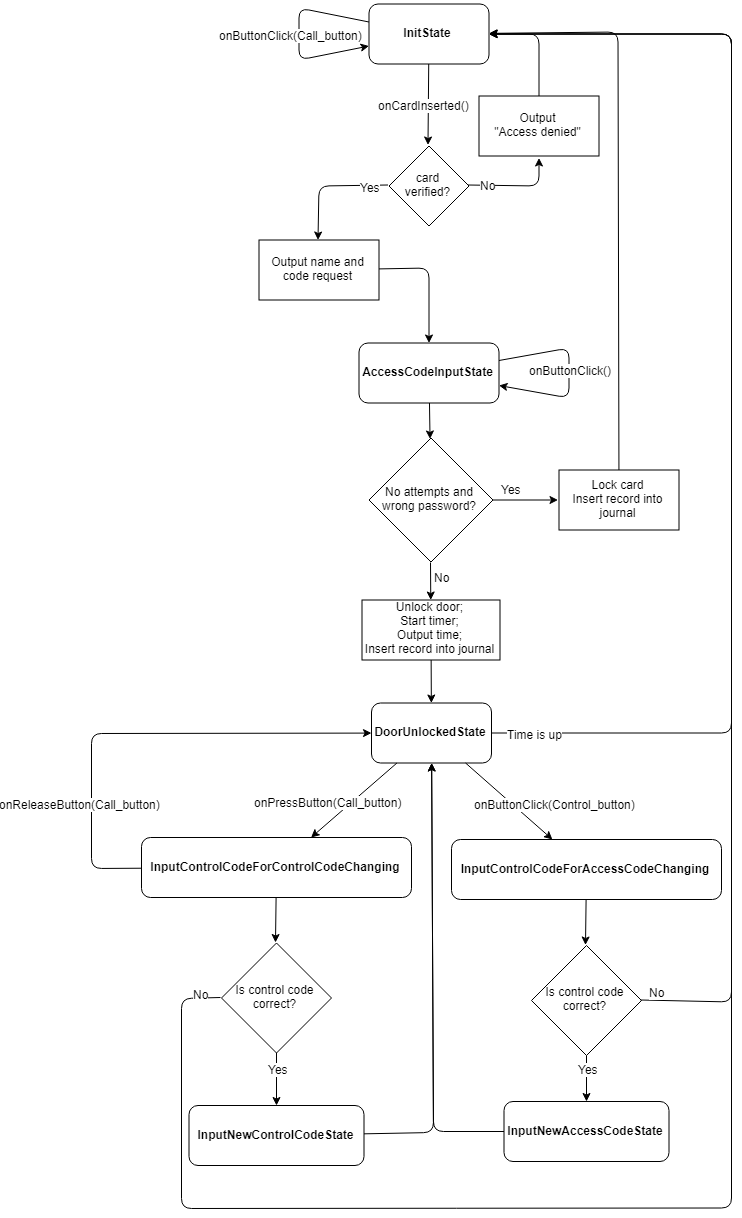

The diagram above was exported from draw.io. Its source (the exported page's mxGraphModel, read from the mxfile embedded in the PNG):
<mxGraphModel dx="-3299" dy="1488" grid="1" gridSize="10" guides="1" tooltips="1" connect="1" arrows="1" fold="1" page="1" pageScale="1" pageWidth="827" pageHeight="1169" math="0" shadow="0">
  <root>
    <mxCell id="0" />
    <mxCell id="1" parent="0" />
    <mxCell id="yH5EcXZFV3xx11jfEPcs-348" value="" style="endArrow=classic;html=1;entryX=0.5;entryY=0;entryDx=0;entryDy=0;" edge="1" parent="1" source="yH5EcXZFV3xx11jfEPcs-351" target="yH5EcXZFV3xx11jfEPcs-350">
      <mxGeometry width="50" height="50" relative="1" as="geometry">
        <mxPoint x="6317.5" y="1102.5" as="sourcePoint" />
        <mxPoint x="6327.5" y="1022.5" as="targetPoint" />
        <Array as="points" />
      </mxGeometry>
    </mxCell>
    <mxCell id="yH5EcXZFV3xx11jfEPcs-349" value="&lt;span&gt;onCardInserted()&lt;/span&gt;&lt;br&gt;" style="text;html=1;resizable=0;points=[];align=center;verticalAlign=middle;labelBackgroundColor=#ffffff;fontStyle=0" vertex="1" connectable="0" parent="yH5EcXZFV3xx11jfEPcs-348">
      <mxGeometry x="-0.1991" y="-1" relative="1" as="geometry">
        <mxPoint x="-5" y="7.5" as="offset" />
      </mxGeometry>
    </mxCell>
    <mxCell id="yH5EcXZFV3xx11jfEPcs-350" value="card&lt;br&gt;verified?" style="rhombus;whiteSpace=wrap;html=1;fillColor=none;" vertex="1" parent="1">
      <mxGeometry x="6677.5" y="1020.5" width="80" height="80" as="geometry" />
    </mxCell>
    <mxCell id="yH5EcXZFV3xx11jfEPcs-351" value="InitState" style="rounded=1;whiteSpace=wrap;html=1;fillColor=none;fontStyle=1" vertex="1" parent="1">
      <mxGeometry x="6657.5" y="878.5" width="120" height="60" as="geometry" />
    </mxCell>
    <mxCell id="yH5EcXZFV3xx11jfEPcs-352" value="" style="endArrow=classic;html=1;exitX=0;exitY=0.5;exitDx=0;exitDy=0;entryX=0.5;entryY=0;entryDx=0;entryDy=0;" edge="1" parent="1" source="yH5EcXZFV3xx11jfEPcs-350" target="yH5EcXZFV3xx11jfEPcs-354">
      <mxGeometry width="50" height="50" relative="1" as="geometry">
        <mxPoint x="6557.5" y="1062.5" as="sourcePoint" />
        <mxPoint x="6607.5" y="1132.5" as="targetPoint" />
        <Array as="points">
          <mxPoint x="6607.5" y="1060.5" />
        </Array>
      </mxGeometry>
    </mxCell>
    <mxCell id="yH5EcXZFV3xx11jfEPcs-353" value="Yes" style="text;html=1;resizable=0;points=[];align=center;verticalAlign=middle;labelBackgroundColor=#ffffff;" vertex="1" connectable="0" parent="yH5EcXZFV3xx11jfEPcs-352">
      <mxGeometry x="-0.1301" relative="1" as="geometry">
        <mxPoint x="33.5" as="offset" />
      </mxGeometry>
    </mxCell>
    <mxCell id="yH5EcXZFV3xx11jfEPcs-354" value="Output name and code request" style="rounded=0;whiteSpace=wrap;html=1;fillColor=none;" vertex="1" parent="1">
      <mxGeometry x="6547.5" y="1114.5" width="120" height="60" as="geometry" />
    </mxCell>
    <mxCell id="yH5EcXZFV3xx11jfEPcs-355" value="" style="endArrow=classic;html=1;exitX=1;exitY=0.5;exitDx=0;exitDy=0;" edge="1" parent="1" source="yH5EcXZFV3xx11jfEPcs-350">
      <mxGeometry width="50" height="50" relative="1" as="geometry">
        <mxPoint x="6877.5" y="992.5" as="sourcePoint" />
        <mxPoint x="6827.5" y="1032.5" as="targetPoint" />
        <Array as="points">
          <mxPoint x="6827.5" y="1060.5" />
        </Array>
      </mxGeometry>
    </mxCell>
    <mxCell id="yH5EcXZFV3xx11jfEPcs-356" value="No" style="text;html=1;resizable=0;points=[];align=center;verticalAlign=middle;labelBackgroundColor=#ffffff;" vertex="1" connectable="0" parent="yH5EcXZFV3xx11jfEPcs-355">
      <mxGeometry x="-0.8903" relative="1" as="geometry">
        <mxPoint x="14" y="-0.5" as="offset" />
      </mxGeometry>
    </mxCell>
    <mxCell id="yH5EcXZFV3xx11jfEPcs-357" value="Output&lt;br&gt;&quot;Access denied&quot;" style="rounded=0;whiteSpace=wrap;html=1;fillColor=none;" vertex="1" parent="1">
      <mxGeometry x="6767.5" y="970.5" width="120" height="60" as="geometry" />
    </mxCell>
    <mxCell id="yH5EcXZFV3xx11jfEPcs-358" value="" style="endArrow=classic;html=1;" edge="1" parent="1" source="yH5EcXZFV3xx11jfEPcs-357" target="yH5EcXZFV3xx11jfEPcs-351">
      <mxGeometry width="50" height="50" relative="1" as="geometry">
        <mxPoint x="6887.5" y="932.5" as="sourcePoint" />
        <mxPoint x="6937.5" y="882.5" as="targetPoint" />
        <Array as="points">
          <mxPoint x="6827.5" y="908.5" />
        </Array>
      </mxGeometry>
    </mxCell>
    <mxCell id="yH5EcXZFV3xx11jfEPcs-359" value="&lt;span&gt;AccessCodeInputState&lt;/span&gt;&lt;br&gt;" style="rounded=1;whiteSpace=wrap;html=1;fillColor=none;fontStyle=1" vertex="1" parent="1">
      <mxGeometry x="6647.5" y="1217.5" width="140" height="60" as="geometry" />
    </mxCell>
    <mxCell id="yH5EcXZFV3xx11jfEPcs-360" value="" style="endArrow=classic;html=1;" edge="1" parent="1" source="yH5EcXZFV3xx11jfEPcs-354" target="yH5EcXZFV3xx11jfEPcs-359">
      <mxGeometry width="50" height="50" relative="1" as="geometry">
        <mxPoint x="6697.5" y="1182.5" as="sourcePoint" />
        <mxPoint x="6747.5" y="1132.5" as="targetPoint" />
        <Array as="points">
          <mxPoint x="6717.5" y="1142.5" />
        </Array>
      </mxGeometry>
    </mxCell>
    <mxCell id="yH5EcXZFV3xx11jfEPcs-361" value="" style="endArrow=classic;html=1;" edge="1" parent="1" source="yH5EcXZFV3xx11jfEPcs-359" target="yH5EcXZFV3xx11jfEPcs-359">
      <mxGeometry width="50" height="50" relative="1" as="geometry">
        <mxPoint x="6697.5" y="1412.5" as="sourcePoint" />
        <mxPoint x="6867.5" y="1272.5" as="targetPoint" />
        <Array as="points">
          <mxPoint x="6857.5" y="1222.5" />
        </Array>
      </mxGeometry>
    </mxCell>
    <mxCell id="yH5EcXZFV3xx11jfEPcs-362" value="onButtonClick()" style="text;html=1;resizable=0;points=[];align=center;verticalAlign=middle;labelBackgroundColor=#ffffff;fontStyle=0" vertex="1" connectable="0" parent="yH5EcXZFV3xx11jfEPcs-361">
      <mxGeometry x="0.063" relative="1" as="geometry">
        <mxPoint y="-10.5" as="offset" />
      </mxGeometry>
    </mxCell>
    <mxCell id="yH5EcXZFV3xx11jfEPcs-363" value="No attempts and wrong password?&lt;br&gt;" style="rhombus;whiteSpace=wrap;html=1;fillColor=none;" vertex="1" parent="1">
      <mxGeometry x="6657.5" y="1312.5" width="124" height="124" as="geometry" />
    </mxCell>
    <mxCell id="yH5EcXZFV3xx11jfEPcs-364" value="" style="endArrow=classic;html=1;" edge="1" parent="1" source="yH5EcXZFV3xx11jfEPcs-359" target="yH5EcXZFV3xx11jfEPcs-363">
      <mxGeometry width="50" height="50" relative="1" as="geometry">
        <mxPoint x="6817.5" y="1362.5" as="sourcePoint" />
        <mxPoint x="6867.5" y="1312.5" as="targetPoint" />
      </mxGeometry>
    </mxCell>
    <mxCell id="yH5EcXZFV3xx11jfEPcs-365" value="" style="endArrow=classic;html=1;exitX=1;exitY=0.5;exitDx=0;exitDy=0;entryX=0;entryY=0.5;entryDx=0;entryDy=0;" edge="1" parent="1" source="yH5EcXZFV3xx11jfEPcs-363" target="yH5EcXZFV3xx11jfEPcs-367">
      <mxGeometry width="50" height="50" relative="1" as="geometry">
        <mxPoint x="6817.5" y="1392.5" as="sourcePoint" />
        <mxPoint x="6867.5" y="1342.5" as="targetPoint" />
      </mxGeometry>
    </mxCell>
    <mxCell id="yH5EcXZFV3xx11jfEPcs-366" value="Yes" style="text;html=1;resizable=0;points=[];align=center;verticalAlign=middle;labelBackgroundColor=#ffffff;" vertex="1" connectable="0" parent="yH5EcXZFV3xx11jfEPcs-365">
      <mxGeometry x="-0.4228" y="-1" relative="1" as="geometry">
        <mxPoint x="-3.5" y="-13" as="offset" />
      </mxGeometry>
    </mxCell>
    <mxCell id="yH5EcXZFV3xx11jfEPcs-367" value="Lock card&lt;br&gt;Insert record into journal&lt;br&gt;" style="rounded=0;whiteSpace=wrap;html=1;fillColor=none;" vertex="1" parent="1">
      <mxGeometry x="6847.5" y="1344.5" width="120" height="60" as="geometry" />
    </mxCell>
    <mxCell id="yH5EcXZFV3xx11jfEPcs-368" value="" style="endArrow=classic;html=1;" edge="1" parent="1" source="yH5EcXZFV3xx11jfEPcs-367" target="yH5EcXZFV3xx11jfEPcs-351">
      <mxGeometry width="50" height="50" relative="1" as="geometry">
        <mxPoint x="6791.666666666667" y="1384.5" as="sourcePoint" />
        <mxPoint x="6977.5" y="1212.5" as="targetPoint" />
        <Array as="points">
          <mxPoint x="6906.5" y="906.5" />
        </Array>
      </mxGeometry>
    </mxCell>
    <mxCell id="yH5EcXZFV3xx11jfEPcs-369" value="" style="endArrow=classic;html=1;exitX=0.5;exitY=1;exitDx=0;exitDy=0;" edge="1" parent="1" source="yH5EcXZFV3xx11jfEPcs-363" target="yH5EcXZFV3xx11jfEPcs-370">
      <mxGeometry width="50" height="50" relative="1" as="geometry">
        <mxPoint x="6737.5" y="1532.5" as="sourcePoint" />
        <mxPoint x="6719.5" y="1472.5" as="targetPoint" />
      </mxGeometry>
    </mxCell>
    <mxCell id="yH5EcXZFV3xx11jfEPcs-401" value="No&lt;br&gt;" style="text;html=1;resizable=0;points=[];align=center;verticalAlign=middle;labelBackgroundColor=#ffffff;" vertex="1" connectable="0" parent="yH5EcXZFV3xx11jfEPcs-369">
      <mxGeometry x="-0.5965" relative="1" as="geometry">
        <mxPoint x="10" y="6" as="offset" />
      </mxGeometry>
    </mxCell>
    <mxCell id="yH5EcXZFV3xx11jfEPcs-370" value="Unlock door;&lt;br&gt;Start timer;&lt;br&gt;Output time;&lt;br&gt;Insert record into journal&lt;br&gt;" style="rounded=0;whiteSpace=wrap;html=1;fillColor=none;" vertex="1" parent="1">
      <mxGeometry x="6650.5" y="1474.5" width="138" height="60" as="geometry" />
    </mxCell>
    <mxCell id="yH5EcXZFV3xx11jfEPcs-371" value="" style="endArrow=classic;html=1;" edge="1" parent="1" source="yH5EcXZFV3xx11jfEPcs-351" target="yH5EcXZFV3xx11jfEPcs-351">
      <mxGeometry width="50" height="50" relative="1" as="geometry">
        <mxPoint x="6517.5" y="1002.5" as="sourcePoint" />
        <mxPoint x="6567.5" y="952.5" as="targetPoint" />
        <Array as="points">
          <mxPoint x="6587.5" y="882.5" />
        </Array>
      </mxGeometry>
    </mxCell>
    <mxCell id="yH5EcXZFV3xx11jfEPcs-372" value="onButtonClick(Call_button)" style="text;html=1;resizable=0;points=[];align=center;verticalAlign=middle;labelBackgroundColor=#ffffff;fontStyle=0" vertex="1" connectable="0" parent="yH5EcXZFV3xx11jfEPcs-371">
      <mxGeometry x="-0.321" y="16" relative="1" as="geometry">
        <mxPoint x="-12.5" y="9" as="offset" />
      </mxGeometry>
    </mxCell>
    <mxCell id="yH5EcXZFV3xx11jfEPcs-373" value="" style="endArrow=classic;html=1;" edge="1" parent="1" source="yH5EcXZFV3xx11jfEPcs-375" target="yH5EcXZFV3xx11jfEPcs-351">
      <mxGeometry width="50" height="50" relative="1" as="geometry">
        <mxPoint x="6910" y="1572.5" as="sourcePoint" />
        <mxPoint x="7040" y="1232.5" as="targetPoint" />
        <Array as="points">
          <mxPoint x="7020" y="1607.5" />
          <mxPoint x="7020" y="908.5" />
        </Array>
      </mxGeometry>
    </mxCell>
    <mxCell id="yH5EcXZFV3xx11jfEPcs-374" value="Time is up" style="text;html=1;resizable=0;points=[];align=center;verticalAlign=middle;labelBackgroundColor=#ffffff;" vertex="1" connectable="0" parent="yH5EcXZFV3xx11jfEPcs-373">
      <mxGeometry x="-0.9274" relative="1" as="geometry">
        <mxPoint as="offset" />
      </mxGeometry>
    </mxCell>
    <mxCell id="yH5EcXZFV3xx11jfEPcs-375" value="&lt;span&gt;DoorUnlockedState&lt;/span&gt;" style="rounded=1;whiteSpace=wrap;html=1;fillColor=none;fontStyle=1" vertex="1" parent="1">
      <mxGeometry x="6660" y="1577.5" width="120" height="60" as="geometry" />
    </mxCell>
    <mxCell id="yH5EcXZFV3xx11jfEPcs-376" value="" style="endArrow=classic;html=1;" edge="1" parent="1" source="yH5EcXZFV3xx11jfEPcs-370" target="yH5EcXZFV3xx11jfEPcs-375">
      <mxGeometry width="50" height="50" relative="1" as="geometry">
        <mxPoint x="6860" y="1572.5" as="sourcePoint" />
        <mxPoint x="6910" y="1522.5" as="targetPoint" />
      </mxGeometry>
    </mxCell>
    <mxCell id="yH5EcXZFV3xx11jfEPcs-377" value="" style="endArrow=classic;html=1;" edge="1" parent="1" source="yH5EcXZFV3xx11jfEPcs-375" target="yH5EcXZFV3xx11jfEPcs-379">
      <mxGeometry width="50" height="50" relative="1" as="geometry">
        <mxPoint x="6710" y="1752.5" as="sourcePoint" />
        <mxPoint x="6630" y="1712.5" as="targetPoint" />
      </mxGeometry>
    </mxCell>
    <mxCell id="yH5EcXZFV3xx11jfEPcs-378" value="onButtonClick(Control_button)" style="text;html=1;resizable=0;points=[];align=center;verticalAlign=middle;labelBackgroundColor=#ffffff;" vertex="1" connectable="0" parent="yH5EcXZFV3xx11jfEPcs-377">
      <mxGeometry x="0.3459" y="-1" relative="1" as="geometry">
        <mxPoint x="31" y="-12" as="offset" />
      </mxGeometry>
    </mxCell>
    <mxCell id="yH5EcXZFV3xx11jfEPcs-379" value="&lt;span&gt;InputControlCodeForAccessCodeChanging&lt;/span&gt;" style="rounded=1;whiteSpace=wrap;html=1;fillColor=none;fontStyle=1" vertex="1" parent="1">
      <mxGeometry x="6740" y="1714" width="270" height="60" as="geometry" />
    </mxCell>
    <mxCell id="yH5EcXZFV3xx11jfEPcs-380" value="Is control code correct?" style="rhombus;whiteSpace=wrap;html=1;fillColor=none;" vertex="1" parent="1">
      <mxGeometry x="6820" y="1820" width="110" height="110" as="geometry" />
    </mxCell>
    <mxCell id="yH5EcXZFV3xx11jfEPcs-381" value="" style="endArrow=classic;html=1;entryX=0.5;entryY=0;entryDx=0;entryDy=0;" edge="1" parent="1" source="yH5EcXZFV3xx11jfEPcs-379" target="yH5EcXZFV3xx11jfEPcs-380">
      <mxGeometry width="50" height="50" relative="1" as="geometry">
        <mxPoint x="6710" y="1852.5" as="sourcePoint" />
        <mxPoint x="6760" y="1802.5" as="targetPoint" />
      </mxGeometry>
    </mxCell>
    <mxCell id="yH5EcXZFV3xx11jfEPcs-382" value="" style="endArrow=classic;html=1;exitX=1;exitY=0.5;exitDx=0;exitDy=0;" edge="1" parent="1" source="yH5EcXZFV3xx11jfEPcs-380" target="yH5EcXZFV3xx11jfEPcs-351">
      <mxGeometry width="50" height="50" relative="1" as="geometry">
        <mxPoint x="6970" y="1882.5" as="sourcePoint" />
        <mxPoint x="7050" y="1212.5" as="targetPoint" />
        <Array as="points">
          <mxPoint x="7020" y="1876.5" />
          <mxPoint x="7020" y="908.5" />
        </Array>
      </mxGeometry>
    </mxCell>
    <mxCell id="yH5EcXZFV3xx11jfEPcs-383" value="No" style="text;html=1;resizable=0;points=[];align=center;verticalAlign=middle;labelBackgroundColor=#ffffff;" vertex="1" connectable="0" parent="yH5EcXZFV3xx11jfEPcs-382">
      <mxGeometry x="-0.9778" y="2" relative="1" as="geometry">
        <mxPoint x="0.5" y="-7" as="offset" />
      </mxGeometry>
    </mxCell>
    <mxCell id="yH5EcXZFV3xx11jfEPcs-384" value="&lt;span&gt;InputNewAccessCodeState&lt;/span&gt;" style="rounded=1;whiteSpace=wrap;html=1;fillColor=none;fontStyle=1" vertex="1" parent="1">
      <mxGeometry x="6792.5" y="1976" width="165" height="60" as="geometry" />
    </mxCell>
    <mxCell id="yH5EcXZFV3xx11jfEPcs-385" value="" style="endArrow=classic;html=1;" edge="1" parent="1" source="yH5EcXZFV3xx11jfEPcs-380" target="yH5EcXZFV3xx11jfEPcs-384">
      <mxGeometry width="50" height="50" relative="1" as="geometry">
        <mxPoint x="6900" y="1938" as="sourcePoint" />
        <mxPoint x="6900" y="1985.9999999999998" as="targetPoint" />
      </mxGeometry>
    </mxCell>
    <mxCell id="yH5EcXZFV3xx11jfEPcs-386" value="Yes" style="text;html=1;resizable=0;points=[];align=center;verticalAlign=middle;labelBackgroundColor=#ffffff;" vertex="1" connectable="0" parent="yH5EcXZFV3xx11jfEPcs-385">
      <mxGeometry x="-0.4091" relative="1" as="geometry">
        <mxPoint as="offset" />
      </mxGeometry>
    </mxCell>
    <mxCell id="yH5EcXZFV3xx11jfEPcs-387" value="" style="endArrow=classic;html=1;" edge="1" parent="1" source="yH5EcXZFV3xx11jfEPcs-384" target="yH5EcXZFV3xx11jfEPcs-375">
      <mxGeometry width="50" height="50" relative="1" as="geometry">
        <mxPoint x="6670" y="1982.5" as="sourcePoint" />
        <mxPoint x="6720" y="1932.5" as="targetPoint" />
        <Array as="points">
          <mxPoint x="6722" y="2006" />
        </Array>
      </mxGeometry>
    </mxCell>
    <mxCell id="yH5EcXZFV3xx11jfEPcs-388" value="" style="endArrow=classic;html=1;" edge="1" parent="1" source="yH5EcXZFV3xx11jfEPcs-375" target="yH5EcXZFV3xx11jfEPcs-390">
      <mxGeometry width="50" height="50" relative="1" as="geometry">
        <mxPoint x="6560" y="1782.5" as="sourcePoint" />
        <mxPoint x="6630" y="1712.5" as="targetPoint" />
      </mxGeometry>
    </mxCell>
    <mxCell id="yH5EcXZFV3xx11jfEPcs-389" value="onPressButton(Call_button)" style="text;html=1;resizable=0;points=[];align=center;verticalAlign=middle;labelBackgroundColor=#ffffff;" vertex="1" connectable="0" parent="yH5EcXZFV3xx11jfEPcs-388">
      <mxGeometry x="0.246" y="-1" relative="1" as="geometry">
        <mxPoint x="-16.5" y="-6.5" as="offset" />
      </mxGeometry>
    </mxCell>
    <mxCell id="yH5EcXZFV3xx11jfEPcs-390" value="&lt;span&gt;InputControlCodeForControlCodeChanging&lt;/span&gt;" style="rounded=1;whiteSpace=wrap;html=1;fillColor=none;fontStyle=1" vertex="1" parent="1">
      <mxGeometry x="6430" y="1712" width="270" height="60" as="geometry" />
    </mxCell>
    <mxCell id="yH5EcXZFV3xx11jfEPcs-391" value="Is control code correct?" style="rhombus;whiteSpace=wrap;html=1;fillColor=none;" vertex="1" parent="1">
      <mxGeometry x="6510" y="1817.5" width="110" height="110" as="geometry" />
    </mxCell>
    <mxCell id="yH5EcXZFV3xx11jfEPcs-392" value="" style="endArrow=classic;html=1;entryX=0.5;entryY=0;entryDx=0;entryDy=0;" edge="1" parent="1" source="yH5EcXZFV3xx11jfEPcs-390" target="yH5EcXZFV3xx11jfEPcs-391">
      <mxGeometry width="50" height="50" relative="1" as="geometry">
        <mxPoint x="6660" y="1783.5" as="sourcePoint" />
        <mxPoint x="6660" y="1831.5" as="targetPoint" />
      </mxGeometry>
    </mxCell>
    <mxCell id="yH5EcXZFV3xx11jfEPcs-393" value="" style="endArrow=classic;html=1;exitX=0;exitY=0.5;exitDx=0;exitDy=0;" edge="1" parent="1" source="yH5EcXZFV3xx11jfEPcs-391" target="yH5EcXZFV3xx11jfEPcs-351">
      <mxGeometry width="50" height="50" relative="1" as="geometry">
        <mxPoint x="6700" y="2002.5" as="sourcePoint" />
        <mxPoint x="7030" y="1452.5" as="targetPoint" />
        <Array as="points">
          <mxPoint x="6470" y="1873" />
          <mxPoint x="6470" y="2083" />
          <mxPoint x="7020" y="2082.5" />
          <mxPoint x="7020" y="908.5" />
        </Array>
      </mxGeometry>
    </mxCell>
    <mxCell id="yH5EcXZFV3xx11jfEPcs-394" value="No" style="text;html=1;resizable=0;points=[];align=center;verticalAlign=middle;labelBackgroundColor=#ffffff;" vertex="1" connectable="0" parent="yH5EcXZFV3xx11jfEPcs-393">
      <mxGeometry x="-0.9903" y="2" relative="1" as="geometry">
        <mxPoint x="-11" y="-6.5" as="offset" />
      </mxGeometry>
    </mxCell>
    <mxCell id="yH5EcXZFV3xx11jfEPcs-395" value="&lt;span&gt;InputNewControlCodeState&lt;/span&gt;" style="rounded=1;whiteSpace=wrap;html=1;fillColor=none;fontStyle=1" vertex="1" parent="1">
      <mxGeometry x="6477.5" y="1980" width="175" height="60" as="geometry" />
    </mxCell>
    <mxCell id="yH5EcXZFV3xx11jfEPcs-396" value="" style="endArrow=classic;html=1;" edge="1" parent="1" source="yH5EcXZFV3xx11jfEPcs-391" target="yH5EcXZFV3xx11jfEPcs-395">
      <mxGeometry width="50" height="50" relative="1" as="geometry">
        <mxPoint x="6640" y="1927.5" as="sourcePoint" />
        <mxPoint x="6690" y="1981.9999999999998" as="targetPoint" />
      </mxGeometry>
    </mxCell>
    <mxCell id="yH5EcXZFV3xx11jfEPcs-397" value="Yes" style="text;html=1;resizable=0;points=[];align=center;verticalAlign=middle;labelBackgroundColor=#ffffff;" vertex="1" connectable="0" parent="yH5EcXZFV3xx11jfEPcs-396">
      <mxGeometry x="-0.4091" relative="1" as="geometry">
        <mxPoint as="offset" />
      </mxGeometry>
    </mxCell>
    <mxCell id="yH5EcXZFV3xx11jfEPcs-398" value="" style="endArrow=classic;html=1;" edge="1" parent="1" source="yH5EcXZFV3xx11jfEPcs-395" target="yH5EcXZFV3xx11jfEPcs-375">
      <mxGeometry width="50" height="50" relative="1" as="geometry">
        <mxPoint x="6690" y="1962.5" as="sourcePoint" />
        <mxPoint x="6740" y="1912.5" as="targetPoint" />
        <Array as="points">
          <mxPoint x="6722" y="2007" />
        </Array>
      </mxGeometry>
    </mxCell>
    <mxCell id="yH5EcXZFV3xx11jfEPcs-399" value="" style="endArrow=classic;html=1;" edge="1" parent="1" source="yH5EcXZFV3xx11jfEPcs-390" target="yH5EcXZFV3xx11jfEPcs-375">
      <mxGeometry width="50" height="50" relative="1" as="geometry">
        <mxPoint x="6480" y="1782.5" as="sourcePoint" />
        <mxPoint x="6530" y="1732.5" as="targetPoint" />
        <Array as="points">
          <mxPoint x="6380" y="1743" />
          <mxPoint x="6380" y="1608" />
        </Array>
      </mxGeometry>
    </mxCell>
    <mxCell id="yH5EcXZFV3xx11jfEPcs-400" value="onReleaseButton(Call_button)" style="text;html=1;resizable=0;points=[];align=center;verticalAlign=middle;labelBackgroundColor=#ffffff;" vertex="1" connectable="0" parent="yH5EcXZFV3xx11jfEPcs-399">
      <mxGeometry x="-0.201" y="-1" relative="1" as="geometry">
        <mxPoint x="-12.5" y="68.5" as="offset" />
      </mxGeometry>
    </mxCell>
  </root>
</mxGraphModel>